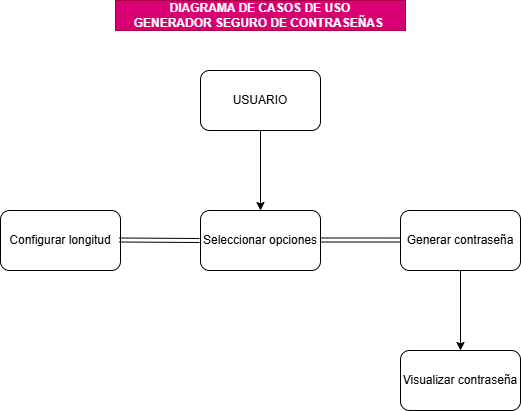

The diagram above was exported from draw.io. Its source (the exported page's mxGraphModel, read from the mxfile embedded in the PNG):
<mxGraphModel dx="934" dy="597" grid="1" gridSize="10" guides="1" tooltips="1" connect="1" arrows="1" fold="1" page="1" pageScale="1" pageWidth="827" pageHeight="1169" math="0" shadow="0">
  <root>
    <mxCell id="0" />
    <mxCell id="1" parent="0" />
    <mxCell id="K7ptHmIDgViwl5WHCZHY-1" parent="1" style="text;html=1;whiteSpace=wrap;strokeColor=#A50040;fillColor=light-dark(#D80073,#D5E8D4);align=center;verticalAlign=middle;rounded=0;fontColor=#ffffff;fontStyle=1" value="&lt;div&gt;DIAGRAMA DE CASOS DE USO&lt;/div&gt;GENERADOR SEGURO DE CONTRASEÑAS&amp;nbsp;" vertex="1">
      <mxGeometry height="30" width="290" x="295" y="80" as="geometry" />
    </mxCell>
    <mxCell id="_7BcXaquG3ga2Hky1H2n-3" edge="1" parent="1" source="_7BcXaquG3ga2Hky1H2n-1" style="edgeStyle=orthogonalEdgeStyle;rounded=0;orthogonalLoop=1;jettySize=auto;html=1;" target="_7BcXaquG3ga2Hky1H2n-2" value="">
      <mxGeometry relative="1" as="geometry" />
    </mxCell>
    <mxCell id="_7BcXaquG3ga2Hky1H2n-1" parent="1" style="rounded=1;whiteSpace=wrap;html=1;" value="USUARIO" vertex="1">
      <mxGeometry height="60" width="120" x="380" y="150" as="geometry" />
    </mxCell>
    <mxCell id="_7BcXaquG3ga2Hky1H2n-2" parent="1" style="rounded=1;whiteSpace=wrap;html=1;" value="Seleccionar opciones" vertex="1">
      <mxGeometry height="60" width="120" x="380" y="290" as="geometry" />
    </mxCell>
    <mxCell id="_7BcXaquG3ga2Hky1H2n-11" edge="1" parent="1" source="_7BcXaquG3ga2Hky1H2n-4" style="edgeStyle=orthogonalEdgeStyle;rounded=0;orthogonalLoop=1;jettySize=auto;html=1;" target="_7BcXaquG3ga2Hky1H2n-10" value="">
      <mxGeometry relative="1" as="geometry" />
    </mxCell>
    <mxCell id="_7BcXaquG3ga2Hky1H2n-4" parent="1" style="whiteSpace=wrap;html=1;rounded=1;" value="Generar contraseña" vertex="1">
      <mxGeometry height="60" width="120" x="580" y="290" as="geometry" />
    </mxCell>
    <mxCell id="_7BcXaquG3ga2Hky1H2n-6" parent="1" style="rounded=1;whiteSpace=wrap;html=1;" value="Configurar longitud" vertex="1">
      <mxGeometry height="60" width="120" x="180" y="290" as="geometry" />
    </mxCell>
    <mxCell id="_7BcXaquG3ga2Hky1H2n-8" edge="1" parent="1" style="shape=link;html=1;rounded=0;entryX=0;entryY=0.492;entryDx=0;entryDy=0;entryPerimeter=0;" target="_7BcXaquG3ga2Hky1H2n-4" value="">
      <mxGeometry relative="1" width="100" as="geometry">
        <mxPoint x="500" y="319.5" as="sourcePoint" />
        <mxPoint x="570" y="310" as="targetPoint" />
      </mxGeometry>
    </mxCell>
    <mxCell id="_7BcXaquG3ga2Hky1H2n-9" edge="1" parent="1" style="shape=link;html=1;rounded=0;entryX=0;entryY=0.492;entryDx=0;entryDy=0;entryPerimeter=0;" value="">
      <mxGeometry relative="1" width="100" as="geometry">
        <mxPoint x="299" y="319.5" as="sourcePoint" />
        <mxPoint x="379" y="320" as="targetPoint" />
      </mxGeometry>
    </mxCell>
    <mxCell id="_7BcXaquG3ga2Hky1H2n-10" parent="1" style="whiteSpace=wrap;html=1;rounded=1;" value="Visualizar contraseña" vertex="1">
      <mxGeometry height="60" width="120" x="580" y="430" as="geometry" />
    </mxCell>
  </root>
</mxGraphModel>